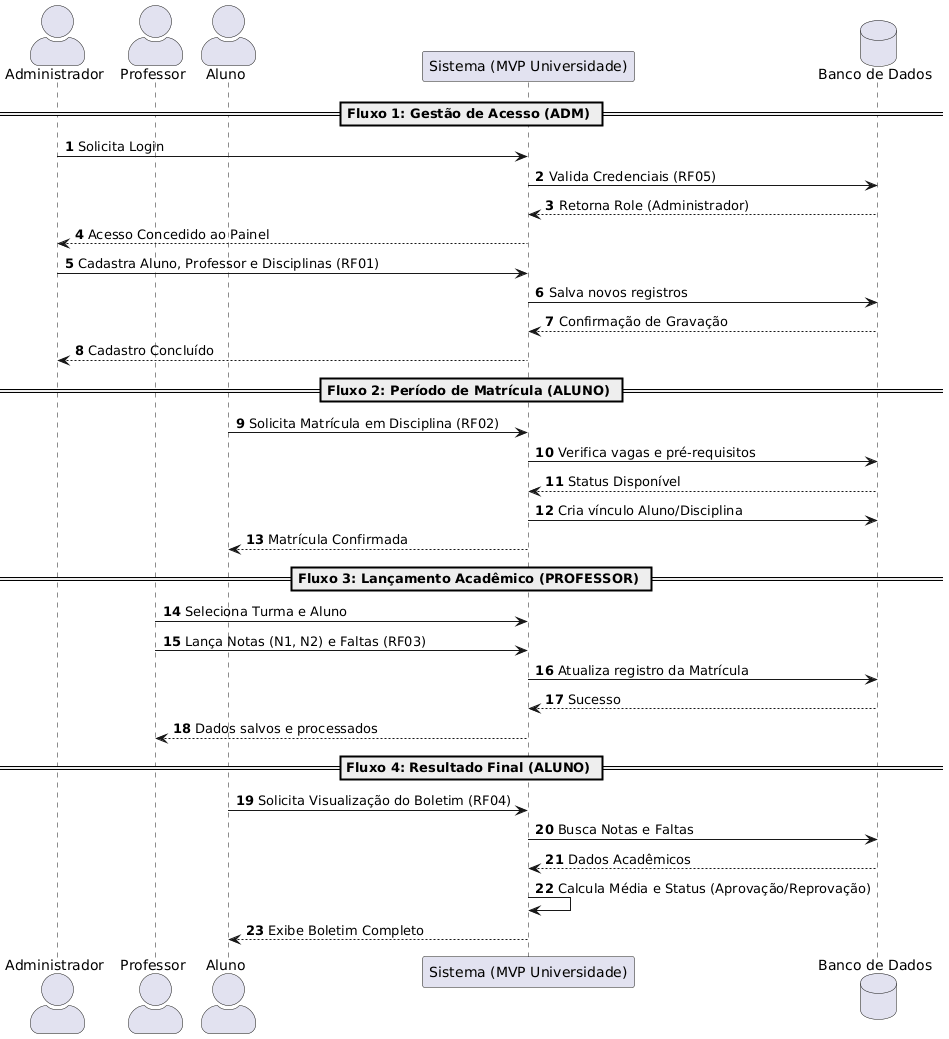

The diagram above was rendered by PlantUML. Its source (embedded in the PNG):
@startuml
skinparam actorStyle awesome
autonumber

actor "Administrador" as ADM
actor "Professor" as PROF
actor "Aluno" as ALUNO
participant "Sistema (MVP Universidade)" as SYS
database "Banco de Dados" as DB

== Fluxo 1: Gestão de Acesso (ADM) ==
ADM -> SYS: Solicita Login
SYS -> DB: Valida Credenciais (RF05)
DB --> SYS: Retorna Role (Administrador)
SYS --> ADM: Acesso Concedido ao Painel

ADM -> SYS: Cadastra Aluno, Professor e Disciplinas (RF01)
SYS -> DB: Salva novos registros
DB --> SYS: Confirmação de Gravação
SYS --> ADM: Cadastro Concluído

== Fluxo 2: Período de Matrícula (ALUNO) ==
ALUNO -> SYS: Solicita Matrícula em Disciplina (RF02)
SYS -> DB: Verifica vagas e pré-requisitos
DB --> SYS: Status Disponível
SYS -> DB: Cria vínculo Aluno/Disciplina
SYS --> ALUNO: Matrícula Confirmada

== Fluxo 3: Lançamento Acadêmico (PROFESSOR) ==
PROF -> SYS: Seleciona Turma e Aluno
PROF -> SYS: Lança Notas (N1, N2) e Faltas (RF03)
SYS -> DB: Atualiza registro da Matrícula
DB --> SYS: Sucesso
SYS --> PROF: Dados salvos e processados

== Fluxo 4: Resultado Final (ALUNO) ==
ALUNO -> SYS: Solicita Visualização do Boletim (RF04)
SYS -> DB: Busca Notas e Faltas
DB --> SYS: Dados Acadêmicos
SYS -> SYS: Calcula Média e Status (Aprovação/Reprovação)
SYS --> ALUNO: Exibe Boletim Completo
@enduml